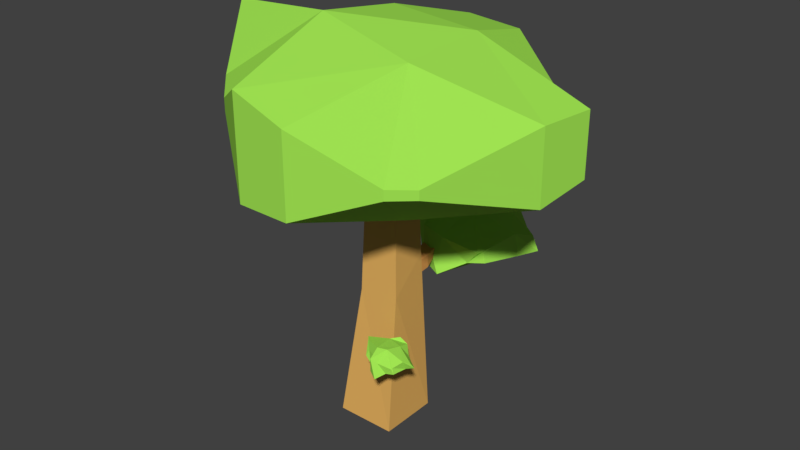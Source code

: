 # Source: Boom.blend  (saved by Blender 2.78.0; exported with 4.5.12 LTS)
import bpy
from mathutils import Matrix  # noqa: F401  (used for matrix-valued properties, if any)

bpy.ops.wm.read_factory_settings(use_empty=True)
scene = bpy.context.scene
scene.name = 'Scene'

# ---- collections
col_collection_1 = bpy.data.collections.new('Collection 1'); scene.collection.children.link(col_collection_1)

# ---- materials (node trees are filled in below, after node groups)
mat_bladeren = bpy.data.materials.new('Bladeren')
mat_bladeren.alpha_threshold = 0.0
mat_bladeren.use_transparent_shadow = False
mat_bladeren.diffuse_color = (0.3662, 0.8, 0.08666, 1.0)
mat_bladeren.roughness = 0.5
mat_bladeren.specular_intensity = 0.0
mat_boom_tak = bpy.data.materials.new('Boom tak')
mat_boom_tak.alpha_threshold = 0.0
mat_boom_tak.use_transparent_shadow = False
mat_boom_tak.diffuse_color = (0.814, 0.3672, 0.09851, 1.0)
mat_boom_tak.roughness = 0.5
mat_boom_tak.specular_intensity = 0.0
mat_boom_stam = bpy.data.materials.new('Boom stam')
mat_boom_stam.alpha_threshold = 0.0
mat_boom_stam.use_transparent_shadow = False
mat_boom_stam.diffuse_color = (0.8, 0.449, 0.119, 1.0)
mat_boom_stam.roughness = 0.5
mat_boom_stam.specular_intensity = 0.0
mat_boom_stam.line_color = (0.0, 0.0, 0.0, 1.0)

# ---- material node trees

# ---- world
world_world = bpy.data.worlds.new('World'); scene.world = world_world
world_world.color = (0.05088, 0.05088, 0.05088)
world_world.use_sun_shadow = False
world_world.sun_shadow_jitter_overblur = 0.0
world_world.cycles.sampling_method = 'MANUAL'

# ---- meshes
me_cube_005 = bpy.data.meshes.new('Cube.005')
me_cube_005.from_pydata([(-1.579, -1.368, -2.208), (-1.467, -2.844, 3.371), (-1.024, 0.7989, -2.334), (-2.493, 2.502, 2.558), (0.4784, -0.8686, -2.927), (0.4888, -1.915, 3.157), (0.6807, 1.733, -2.475), (1.153, 1.671, 2.472), (-0.9577, 4.307, 2.664), (-1.216, 4.806, -1.248), (1.075, 3.152, -0.9926), (0.8194, 4.533, 1.514), (-1.119, -5.579, -1.096), (-0.9205, -5.772, 2.171), (0.3752, -5.04, 1.198), (0.7121, -6.356, -2.047), (5.594, -0.1213, 0.7236), (6.093, 0.541, -0.4719), (4.477, -0.4603, -0.7972), (4.516, -1.464, 1.428), (3.541, -4.088, 0.4621), (2.059, -4.279, -1.142), (3.591, -3.873, 0.7064), (4.099, -4.152, -0.559), (-4.894, -0.3917, -0.3787), (-6.011, -0.8253, -0.5677), (-5.889, -0.722, 2.686), (-6.828, 0.3394, 2.44), (-3.0, 3.321, 1.087), (-2.249, 3.09, -0.06279), (-3.746, 2.372, 0.6641), (-4.326, 1.682, 0.06768), (-2.263, -4.185, -0.2812), (-2.016, -3.603, 1.668), (-4.339, -3.272, 0.3681), (-4.065, -2.549, 1.409), (2.836, 2.572, 0.3574), (2.435, 2.523, -0.007206), (3.639, 2.072, 0.1004), (3.71, 2.142, -0.3487)], [], [(1, 3, 27, 26), (16, 17, 39, 38), (11, 7, 38, 36), (5, 1, 13, 14), (2, 6, 4, 0), (7, 3, 1, 5), (9, 8, 11, 10), (6, 2, 9, 10), (3, 7, 11, 8), (31, 29, 2, 24), (15, 14, 13, 12), (33, 13, 1, 35), (0, 4, 15, 12), (17, 16, 19, 18), (4, 6, 17, 18), (7, 5, 19, 16), (5, 20, 22, 19), (18, 19, 22, 23), (14, 15, 21, 20), (25, 26, 27, 24), (2, 0, 25, 24), (9, 2, 29), (1, 26, 35), (24, 27, 30, 31), (8, 9, 29, 28), (35, 34, 32, 33), (12, 13, 33, 32), (0, 12, 32, 34), (26, 25, 34, 35), (25, 0, 34), (37, 36, 38, 39), (10, 11, 36, 37), (6, 10, 37, 39), (6, 39, 17), (16, 38, 7), (21, 23, 22, 20), (4, 18, 23, 21), (21, 15, 4), (20, 5, 14), (8, 28, 3), (3, 28, 30, 27), (29, 31, 30, 28)])
me_cube_005.materials.append(mat_bladeren)
me_cube_005.use_remesh_preserve_volume = False
me_cube_005.use_remesh_preserve_attributes = False
me_cube_005.use_mirror_vertex_groups = False
me_cube_005.update()
me_cube_004 = bpy.data.meshes.new('Cube.004')
me_cube_004.from_pydata([(-1.652, -1.418, -2.259), (-1.582, -2.341, 3.291), (-1.305, 1.084, -2.225), (-2.223, 2.149, 2.606), (0.7821, -1.106, -2.717), (0.7886, -1.76, 2.836), (0.9086, 1.668, -2.117), (1.204, 1.629, 2.466), (-1.049, 4.407, 2.351), (-1.21, 4.719, -1.204), (0.9398, 3.685, -0.9216), (0.7802, 4.548, 1.578), (-1.111, -5.587, -1.086), (-0.9868, -5.707, 2.166), (0.4638, -5.25, 1.32), (0.6743, -6.072, -1.684), (5.568, 0.2276, 0.9617), (5.88, 0.6414, -0.5454), (4.734, -0.5696, -0.9102), (4.759, -1.197, 1.372), (3.368, -4.293, 0.3885), (2.442, -4.412, -0.7319), (3.643, -3.938, 0.5302), (3.96, -4.112, -0.3684), (-5.283, 0.04409, -0.4684), (-5.98, -0.7832, -0.6413), (-5.905, -0.7187, 2.651), (-6.491, 0.501, 2.153), (-2.943, 3.352, 0.9301), (-2.474, 3.208, 0.002508), (-3.744, 2.387, 0.6549), (-4.106, 1.955, 0.1202), (-2.477, -4.26, 0.105), (-2.323, -3.896, 1.479), (-4.302, -3.184, 0.523), (-4.131, -2.732, 1.309), (2.802, 2.898, 0.4202), (2.377, 3.049, 0.1137), (3.666, 2.284, 0.2492), (3.711, 2.142, 0.1069)], [], [(1, 3, 27, 26), (16, 17, 39, 38), (11, 7, 38, 36), (5, 1, 13, 14), (2, 6, 4, 0), (7, 3, 1, 5), (9, 8, 11, 10), (6, 2, 9, 10), (3, 7, 11, 8), (31, 29, 2, 24), (15, 14, 13, 12), (33, 13, 1, 35), (0, 4, 15, 12), (17, 16, 19, 18), (4, 6, 17, 18), (7, 5, 19, 16), (5, 20, 22, 19), (18, 19, 22, 23), (14, 15, 21, 20), (25, 26, 27, 24), (2, 0, 25, 24), (9, 2, 29), (1, 26, 35), (24, 27, 30, 31), (8, 9, 29, 28), (35, 34, 32, 33), (12, 13, 33, 32), (0, 12, 32, 34), (26, 25, 34, 35), (25, 0, 34), (37, 36, 38, 39), (10, 11, 36, 37), (6, 10, 37, 39), (6, 39, 17), (16, 38, 7), (21, 23, 22, 20), (4, 18, 23, 21), (21, 15, 4), (20, 5, 14), (8, 28, 3), (3, 28, 30, 27), (29, 31, 30, 28)])
me_cube_004.materials.append(mat_bladeren)
me_cube_004.use_remesh_preserve_volume = False
me_cube_004.use_remesh_preserve_attributes = False
me_cube_004.use_mirror_vertex_groups = False
me_cube_004.update()
me_cube_003 = bpy.data.meshes.new('Cube.003')
me_cube_003.from_pydata([(-1.0, -1.0, -1.0), (-1.0, -1.0, 1.0), (-1.0, 1.0, -1.0), (-1.0, 1.0, 1.0), (1.0, -1.0, -1.0), (1.0, -1.0, 1.0), (1.0, 1.0, -1.0), (1.0, 1.0, 1.0), (4.115, 1.552, 1.175), (4.51, 1.579, 0.1817), (4.425, -0.393, -0.08018), (4.003, -0.5202, 0.9158), (8.091, 0.7801, 1.933), (8.385, 0.8004, 0.7508), (5.275, -0.617, 0.3765), (4.907, -0.6586, 1.304), (15.05, -0.533, 3.302), (15.19, -0.5236, 2.758), (15.12, -1.078, 2.73), (14.98, -1.088, 3.274), (6.738, -4.672, 1.024), (6.766, -4.671, 0.944), (6.924, -4.58, 1.078), (6.944, -4.58, 1.018)], [], [(0, 1, 3, 2), (2, 3, 7, 6), (7, 5, 11, 8), (4, 5, 1, 0), (2, 6, 4, 0), (7, 3, 1, 5), (11, 10, 21, 20), (6, 7, 8, 9), (5, 4, 10, 11), (4, 6, 9, 10), (14, 13, 17, 18), (10, 9, 13, 14), (8, 11, 15, 12), (9, 8, 12, 13), (17, 16, 19, 18), (12, 15, 19, 16), (13, 12, 16, 17), (15, 14, 18, 19), (20, 21, 23, 22), (10, 14, 23, 21), (15, 11, 20, 22), (14, 15, 22, 23)])
me_cube_003.materials.append(mat_boom_tak)
me_cube_003.use_remesh_preserve_volume = False
me_cube_003.use_remesh_preserve_attributes = False
me_cube_003.use_mirror_vertex_groups = False
me_cube_003.update()
me_cube_002 = bpy.data.meshes.new('Cube.002')
me_cube_002.from_pydata([(-1.0, -1.0, -1.0), (-1.0, -1.0, 1.0), (-1.0, 1.0, -1.0), (-1.0, 1.0, 1.0), (1.0, -1.0, -1.0), (1.0, -1.0, 1.0), (1.0, 1.0, -1.0), (1.0, 1.0, 1.0), (4.354, 0.5231, 1.399), (5.257, 0.8065, 0.06052), (5.465, -0.8069, -0.1405), (4.562, -1.09, 1.198), (7.887, 0.5016, 3.519), (8.558, 0.7122, 2.524), (8.713, -0.4867, 2.375), (8.042, -0.6973, 3.37), (14.05, 0.4966, 7.272), (14.36, 0.5935, 6.815), (14.43, 0.04206, 6.746), (14.12, -0.05481, 7.204)], [], [(2, 3, 7, 6), (7, 5, 11, 8), (4, 5, 1, 0), (2, 6, 4, 0), (7, 3, 1, 5), (11, 10, 14, 15), (6, 7, 8, 9), (5, 4, 10, 11), (4, 6, 9, 10), (14, 13, 17, 18), (10, 9, 13, 14), (8, 11, 15, 12), (9, 8, 12, 13), (17, 16, 19, 18), (12, 15, 19, 16), (13, 12, 16, 17), (15, 14, 18, 19)])
me_cube_002.materials.append(mat_boom_stam)
me_cube_002.use_remesh_preserve_volume = False
me_cube_002.use_remesh_preserve_attributes = False
me_cube_002.use_mirror_vertex_groups = False
me_cube_002.update()
me_cube_001 = bpy.data.meshes.new('Cube.001')
me_cube_001.from_pydata([(-1.774, -1.503, -2.345), (-1.774, -1.503, 3.156), (-1.774, 1.56, -2.043), (-1.774, 1.56, 2.687), (1.288, -1.503, -2.365), (1.288, -1.503, 2.3), (1.288, 1.56, -1.52), (1.288, 1.56, 2.457), (-1.201, 4.573, 1.829), (-1.201, 4.573, -1.13), (0.7149, 4.573, -0.8031), (0.7149, 4.573, 1.685), (-1.097, -5.599, -1.068), (-1.097, -5.599, 2.157), (0.6115, -5.599, 1.524), (0.6115, -5.599, -1.079), (5.524, 0.8089, 1.359), (5.524, 0.8089, -0.668), (5.163, -0.7516, -1.099), (5.163, -0.7516, 1.279), (3.08, -4.634, 0.266), (3.08, -4.634, -0.04857), (3.73, -4.045, 0.2364), (3.73, -4.045, -0.05088), (-5.93, 0.7704, -0.618), (-5.93, -0.7131, -0.764), (-5.93, -0.7131, 2.593), (-5.93, 0.7704, 1.673), (-2.849, 3.404, 0.6687), (-2.849, 3.404, 0.1113), (-3.74, 2.41, 0.6395), (-3.74, 2.41, 0.2078), (-2.835, -4.384, 0.7487), (-2.835, -4.384, 1.163), (-4.242, -3.036, 0.7813), (-4.242, -3.036, 1.141), (2.882, 3.077, 0.5248), (2.882, 3.077, 0.3152), (3.712, 2.636, 0.4973), (3.712, 2.636, 0.3266)], [], [(1, 3, 27, 26), (16, 17, 39, 38), (11, 7, 38, 36), (5, 1, 13, 14), (2, 6, 4, 0), (7, 3, 1, 5), (9, 8, 11, 10), (6, 2, 9, 10), (3, 7, 11, 8), (31, 29, 2, 24), (15, 14, 13, 12), (33, 13, 1, 35), (0, 4, 15, 12), (17, 16, 19, 18), (4, 6, 17, 18), (7, 5, 19, 16), (5, 20, 22, 19), (18, 19, 22, 23), (14, 15, 21, 20), (25, 26, 27, 24), (2, 0, 25, 24), (9, 2, 29), (1, 26, 35), (24, 27, 30, 31), (8, 9, 29, 28), (35, 34, 32, 33), (12, 13, 33, 32), (0, 12, 32, 34), (26, 25, 34, 35), (25, 0, 34), (37, 36, 38, 39), (10, 11, 36, 37), (6, 10, 37, 39), (6, 39, 17), (16, 38, 7), (21, 23, 22, 20), (4, 18, 23, 21), (21, 15, 4), (20, 5, 14), (8, 28, 3), (3, 28, 30, 27), (29, 31, 30, 28)])
me_cube_001.materials.append(mat_bladeren)
me_cube_001.use_remesh_preserve_volume = False
me_cube_001.use_remesh_preserve_attributes = False
me_cube_001.use_mirror_vertex_groups = False
me_cube_001.update()
me_cube = bpy.data.meshes.new('Cube')
me_cube.from_pydata([(1.0, 1.0, -1.0), (1.0, -1.0, -1.0), (-1.0, -1.0, -1.0), (-1.511, 1.0, -1.0), (0.8467, 0.7607, 4.724), (1.0, -0.6394, 3.762), (-0.4255, -0.597, 3.582), (0.3556, 1.0, 4.6), (0.6693, 0.8197, 7.367), (0.8042, -0.4112, 6.52), (0.2376, 1.03, 7.258), (-0.4492, -0.374, 6.363), (0.9933, 0.6029, 9.782), (1.302, -0.7689, 8.935), (0.5615, 1.457, 9.672), (-0.306, -0.2125, 8.778)], [], [(7, 6, 11, 10), (0, 4, 5, 1), (1, 5, 6, 2), (2, 6, 7, 3), (4, 0, 3, 7), (11, 9, 13, 15), (4, 7, 10, 8), (6, 5, 9, 11), (5, 4, 8, 9), (9, 8, 12, 13), (10, 11, 15, 14), (8, 10, 14, 12)])
me_cube.materials.append(mat_boom_stam)
me_cube.use_remesh_preserve_volume = False
me_cube.use_remesh_preserve_attributes = False
me_cube.use_mirror_vertex_groups = False
me_cube.update()

# ---- objects
ob_cube_005 = bpy.data.objects.new('Cube.005', me_cube_005)
ob_cube_004 = bpy.data.objects.new('Cube.004', me_cube_004)
ob_cube_003 = bpy.data.objects.new('Cube.003', me_cube_003)
ob_cube_002 = bpy.data.objects.new('Cube.002', me_cube_002)
ob_cube_001 = bpy.data.objects.new('Cube.001', me_cube_001)
ob_cube = bpy.data.objects.new('Cube', me_cube)

# ---- transforms, parenting, visibility, modifiers, constraints
ob_cube_005.location = (1.574, -1.553, 2.386)
ob_cube_005.scale = (0.1386, 0.1386, 0.1386)
ob_cube_005.lineart.crease_threshold = 0.0
ob_cube_004.location = (0.5696, 3.984, 4.284)
ob_cube_004.scale = (0.3951, 0.3951, 0.3951)
ob_cube_004.lineart.crease_threshold = 0.0
ob_cube_003.location = (0.5567, 0.9812, 4.224)
ob_cube_003.rotation_euler = (0.0, -0.0, 1.674)
ob_cube_003.scale = (0.2197, 0.2197, 0.2197)
ob_cube_003.lineart.crease_threshold = 0.0
ob_cube_002.location = (0.888, -0.7423, 1.957)
ob_cube_002.rotation_euler = (0.0, -0.0, -0.7746)
ob_cube_002.scale = (0.09306, 0.09306, 0.09306)
ob_cube_002.lineart.crease_threshold = 0.0
ob_cube_001.location = (0.5696, 0.3773, 9.291)
ob_cube_001.lineart.crease_threshold = 0.0
ob_cube.location = (0.0, 0.0, 0.0)
ob_cube.lock_rotations_4d = False
ob_cube.empty_display_type = 'ARROWS'
ob_cube.lineart.crease_threshold = 0.0

# ---- collection membership
col_collection_1.objects.link(ob_cube_005)
col_collection_1.objects.link(ob_cube_004)
col_collection_1.objects.link(ob_cube_003)
col_collection_1.objects.link(ob_cube_002)
col_collection_1.objects.link(ob_cube_001)
col_collection_1.objects.link(ob_cube)

# ---- scene / render settings (as saved in the file)
scene.frame_start = 1; scene.frame_end = 250; scene.frame_set(1)
scene.render.engine = 'BLENDER_EEVEE_NEXT'
scene.render.resolution_percentage = 50
scene.render.dither_intensity = 0.0
scene.cycles.use_denoising = False
scene.cycles.samples = 128
scene.cycles.sampling_pattern = 'TABULATED_SOBOL'
scene.cycles.light_sampling_threshold = 0.0
scene.cycles.use_adaptive_sampling = False
scene.cycles.use_light_tree = False
scene.cycles.blur_glossy = 0.0
scene.cycles.sample_clamp_indirect = 0.0
scene.view_settings.view_transform = 'Standard'
bpy.context.view_layer.update()

# ---- added for rendering (the .blend has no active camera and no usable light): camera, sun
cam_auto = bpy.data.cameras.new('AutoCamera')
cam_auto.lens = 50.0
cam_auto.sensor_width = 36.0
cam_auto.clip_end = 1000.0
ob_auto_camera = bpy.data.objects.new('AutoCamera', cam_auto)
scene.collection.objects.link(ob_auto_camera)
ob_auto_camera.location = (19.6543, -22.832, 21.1535)
ob_auto_camera.rotation_euler = (1.09748, -7.21219e-08, 0.694738)
scene.camera = ob_auto_camera
light_auto_sun = bpy.data.lights.new('AutoSun', 'SUN')
light_auto_sun.energy = 3.0
light_auto_sun.angle = 0.0523599
ob_auto_sun = bpy.data.objects.new('AutoSun', light_auto_sun)
scene.collection.objects.link(ob_auto_sun)
ob_auto_sun.rotation_euler = (0.872665, 0.174533, 0.523599)
bpy.context.view_layer.update()
